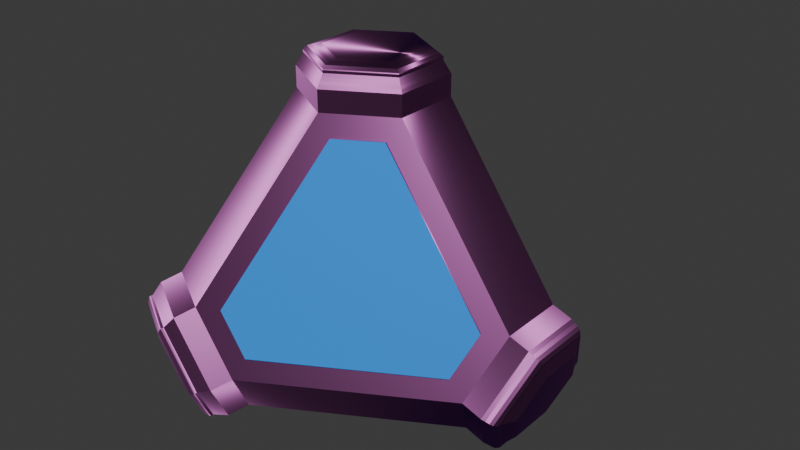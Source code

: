 # Source: Trungle.blend  (saved by Blender 4.5.88; exported with 4.5.12 LTS)
import bpy
from mathutils import Matrix  # noqa: F401  (used for matrix-valued properties, if any)

bpy.ops.wm.read_factory_settings(use_empty=True)
scene = bpy.context.scene
scene.name = 'Scene'

# ---- materials (node trees are filled in below, after node groups)
mat_material_002 = bpy.data.materials.new('Material.002')
mat_material_001 = bpy.data.materials.new('Material.001')

# ---- material node trees
mat_material_002.use_nodes = True; mat_material_002.node_tree.nodes.clear()
_N = mat_material_002.node_tree.nodes; _L = mat_material_002.node_tree.links
n0 = _N.new('ShaderNodeOutputMaterial'); n0.name = 'Material Output'; n0.location = (200, 100)
n1 = _N.new('ShaderNodeBsdfMetallic'); n1.name = 'Metallic BSDF'; n1.location = (-200, 100)
n1.inputs[0].default_value = (0.5878, 0.1965, 0.5306, 1.0)
n1.inputs[1].default_value = (0.00586, 0.136, 0.7231, 1.0)
n1.inputs[4].default_value = 0.7346
n1.inputs[5].default_value = 1.0
n1.inputs[6].default_value = 0.06173
_L.new(n1.outputs[0], n0.inputs[0])
n0.is_active_output = True
mat_material_001.use_nodes = True; mat_material_001.node_tree.nodes.clear()
_N = mat_material_001.node_tree.nodes; _L = mat_material_001.node_tree.links
n0 = _N.new('ShaderNodeBsdfPrincipled'); n0.name = 'Principled BSDF'; n0.location = (-206, 123)
n0.inputs[0].default_value = (0.01, 0.1245, 0.3811, 1.0)
n0.inputs[1].default_value = 0.6543
n0.inputs[2].default_value = 0.2654
n0.inputs[3].default_value = 1.0
n0.inputs[27].default_value = (0.0246, 0.2415, 0.7355, 1.0)
n0.inputs[28].default_value = 0.8
n1 = _N.new('ShaderNodeOutputMaterial'); n1.name = 'Material Output'; n1.location = (194, 123)
_L.new(n0.outputs[0], n1.inputs[0])
n1.is_active_output = True

# ---- world
world_world = bpy.data.worlds.new('World'); scene.world = world_world
world_world.use_nodes = True; world_world.node_tree.nodes.clear()
_N = world_world.node_tree.nodes; _L = world_world.node_tree.links
n0 = _N.new('ShaderNodeOutputWorld'); n0.name = 'World Output'; n0.location = (200, 100)
n1 = _N.new('ShaderNodeBackground'); n1.name = 'Background'; n1.location = (-200, 100)
n1.inputs[0].default_value = (0.05088, 0.05088, 0.05088, 1.0)
_L.new(n1.outputs[0], n0.inputs[0])
n0.is_active_output = True
world_world.color = (0.05088, 0.05088, 0.05088)
world_world.sun_shadow_jitter_overblur = 0.0

# ---- meshes
me_solid = bpy.data.meshes.new('Solid')
me_solid.from_pydata([(0.3207, 0.2712, 0.8821), (0.07449, 0.4134, 0.8821), (-0.3952, 0.1422, 0.8821), (-0.3952, -0.1422, 0.8821), (0.07449, -0.4134, 0.8821), (0.3207, -0.2712, 0.8821), (0.8565, 0.4134, -0.2238), (0.9386, 0.2712, 0.008333), (0.9386, -0.2712, 0.008333), (0.8565, -0.4134, -0.2238), (0.7, -0.1422, -0.6667), (0.7, 0.1422, -0.6667), (-0.2344, 0.9485, 0.008333), (-0.07029, 0.9485, -0.2238), (-0.2269, 0.6773, -0.6667), (-0.4731, 0.5351, -0.6667), (-0.7862, 0.5351, -0.2238), (-0.7042, 0.6773, 0.008333), (-0.7042, -0.6773, 0.008333), (-0.7862, -0.5351, -0.2238), (-0.4731, -0.5351, -0.6667), (-0.2269, -0.6773, -0.6667), (-0.07029, -0.9485, -0.2238), (-0.2344, -0.9485, 0.008333), (-0.2286, 0.1422, 1.25), (-0.3536, 0.2143, 1.125), (-0.2532, 0.1564, 1.244), (-0.2761, 0.1696, 1.24), (-0.2968, 0.1816, 1.234), (-0.3145, 0.1918, 1.218), (-0.3168, 0.1931, 1.213), (-0.3169, 0.1932, 1.208), (-0.3161, 0.1927, 1.202), (-0.3158, 0.1925, 1.197), (-0.325, 0.1978, 1.179), (-0.3339, 0.203, 1.162), (-0.3432, 0.2084, 1.145), (-0.3536, -0.2143, 1.125), (-0.2286, -0.1422, 1.25), (-0.3432, -0.2084, 1.145), (-0.3339, -0.203, 1.162), (-0.325, -0.1978, 1.179), (-0.3158, -0.1925, 1.197), (-0.3161, -0.1927, 1.202), (-0.3169, -0.1932, 1.208), (-0.3168, -0.1931, 1.213), (-0.3145, -0.1918, 1.218), (-0.2968, -0.1816, 1.234), (-0.2761, -0.1696, 1.24), (-0.2532, -0.1564, 1.244), (-0.008839, -0.4134, 1.125), (-0.008839, -0.269, 1.25), (-0.008839, -0.4014, 1.145), (-0.008839, -0.3906, 1.162), (-0.008839, -0.3803, 1.179), (-0.008839, -0.3698, 1.197), (-0.008839, -0.3702, 1.202), (-0.008839, -0.371, 1.208), (-0.008839, -0.3709, 1.213), (-0.008839, -0.3683, 1.218), (-0.008839, -0.3479, 1.234), (-0.008839, -0.324, 1.24), (-0.008839, -0.2974, 1.244), (0.3624, -0.199, 1.125), (0.2374, -0.1269, 1.25), (0.3521, -0.1931, 1.145), (0.3427, -0.1877, 1.162), (0.3338, -0.1825, 1.179), (0.3247, -0.1772, 1.197), (0.325, -0.1774, 1.202), (0.3257, -0.1779, 1.208), (0.3256, -0.1778, 1.213), (0.3234, -0.1765, 1.218), (0.3057, -0.1663, 1.234), (0.285, -0.1543, 1.24), (0.262, -0.1411, 1.244), (0.3624, 0.199, 1.125), (0.2374, 0.1269, 1.25), (0.3521, 0.1931, 1.145), (0.3427, 0.1877, 1.162), (0.3338, 0.1825, 1.179), (0.3247, 0.1772, 1.197), (0.325, 0.1774, 1.202), (0.3257, 0.1779, 1.208), (0.3256, 0.1778, 1.213), (0.3234, 0.1765, 1.218), (0.3057, 0.1663, 1.234), (0.285, 0.1543, 1.24), (0.262, 0.1411, 1.244), (-0.008839, 0.4134, 1.125), (-0.008839, 0.269, 1.25), (-0.008839, 0.4014, 1.145), (-0.008839, 0.3906, 1.162), (-0.008839, 0.3803, 1.179), (-0.008839, 0.3698, 1.197), (-0.008839, 0.3702, 1.202), (-0.008839, 0.371, 1.208), (-0.008839, 0.3709, 1.213), (-0.008839, 0.3683, 1.218), (-0.008839, 0.3479, 1.234), (-0.008839, 0.324, 1.24), (-0.008839, 0.2974, 1.244), (1.258, -0.1269, -0.1929), (1.181, -0.199, -0.03333), (1.254, -0.1382, -0.1709), (1.252, -0.1484, -0.1511), (1.249, -0.1582, -0.1321), (1.246, -0.1682, -0.1128), (1.248, -0.1713, -0.1077), (1.251, -0.1745, -0.1028), (1.252, -0.1776, -0.09767), (1.252, -0.1806, -0.092), (1.24, -0.1895, -0.07162), (1.223, -0.1934, -0.05843), (1.203, -0.1955, -0.04735), (1.058, -0.4134, -0.3833), (1.176, -0.269, -0.425), (1.081, -0.4062, -0.3915), (1.103, -0.402, -0.3992), (1.122, -0.3943, -0.4061), (1.139, -0.3766, -0.412), (1.141, -0.3706, -0.4127), (1.141, -0.3643, -0.4128), (1.14, -0.358, -0.4125), (1.14, -0.3517, -0.4124), (1.149, -0.3317, -0.4155), (1.157, -0.3121, -0.4184), (1.166, -0.2917, -0.4216), (0.9428, -0.2143, -0.7083), (1.102, -0.1422, -0.6321), (0.9681, -0.2108, -0.7107), (0.9909, -0.2087, -0.715), (1.013, -0.2048, -0.7156), (1.034, -0.196, -0.707), (1.038, -0.1929, -0.7028), (1.04, -0.1898, -0.6978), (1.041, -0.1867, -0.6923), (1.043, -0.1835, -0.6871), (1.057, -0.1735, -0.6738), (1.071, -0.1637, -0.6608), (1.086, -0.1535, -0.6472), (0.9428, 0.2143, -0.7083), (1.102, 0.1422, -0.6321), (0.9681, 0.2108, -0.7107), (0.9909, 0.2087, -0.715), (1.013, 0.2048, -0.7156), (1.034, 0.196, -0.707), (1.038, 0.1929, -0.7028), (1.04, 0.1898, -0.6978), (1.041, 0.1867, -0.6923), (1.043, 0.1835, -0.6871), (1.057, 0.1735, -0.6738), (1.071, 0.1637, -0.6608), (1.086, 0.1535, -0.6472), (1.058, 0.4134, -0.3833), (1.176, 0.269, -0.425), (1.081, 0.4062, -0.3915), (1.103, 0.402, -0.3992), (1.122, 0.3943, -0.4061), (1.139, 0.3766, -0.412), (1.141, 0.3706, -0.4127), (1.141, 0.3643, -0.4128), (1.14, 0.358, -0.4125), (1.14, 0.3517, -0.4124), (1.149, 0.3317, -0.4155), (1.157, 0.3121, -0.4184), (1.166, 0.2917, -0.4216), (1.181, 0.199, -0.03333), (1.258, 0.1269, -0.1929), (1.203, 0.1955, -0.04735), (1.223, 0.1934, -0.05843), (1.24, 0.1895, -0.07162), (1.252, 0.1806, -0.092), (1.252, 0.1776, -0.09767), (1.251, 0.1745, -0.1028), (1.248, 0.1713, -0.1077), (1.246, 0.1682, -0.1128), (1.249, 0.1582, -0.1321), (1.252, 0.1484, -0.1511), (1.254, 0.1382, -0.1709), (-0.428, 1.026, -0.6321), (-0.2858, 0.9237, -0.7083), (-0.4087, 1.021, -0.6533), (-0.3917, 1.018, -0.6738), (-0.3748, 1.012, -0.691), (-0.3557, 0.9997, -0.7026), (-0.3518, 0.9955, -0.703), (-0.3491, 0.9911, -0.7013), (-0.3471, 0.9866, -0.6988), (-0.3447, 0.9821, -0.6966), (-0.3304, 0.968, -0.6995), (-0.3165, 0.9541, -0.7022), (-0.3019, 0.9397, -0.7051), (-0.657, 0.7093, -0.7083), (-0.6743, 0.8836, -0.6321), (-0.6628, 0.7313, -0.7051), (-0.6681, 0.7512, -0.7022), (-0.6731, 0.7702, -0.6995), (-0.6782, 0.7896, -0.6966), (-0.6809, 0.7938, -0.6988), (-0.6837, 0.7979, -0.7013), (-0.6862, 0.8024, -0.703), (-0.6879, 0.8079, -0.7026), (-0.6893, 0.8307, -0.691), (-0.6855, 0.8481, -0.6738), (-0.6796, 0.8643, -0.6533), (-0.8868, 0.7093, -0.3833), (-0.8208, 0.8836, -0.425), (-0.8857, 0.7313, -0.3899), (-0.8848, 0.7512, -0.3958), (-0.8838, 0.7702, -0.4014), (-0.8829, 0.7896, -0.4072), (-0.8858, 0.7938, -0.409), (-0.8891, 0.7979, -0.4108), (-0.8915, 0.8024, -0.4127), (-0.8917, 0.8079, -0.4144), (-0.8813, 0.8307, -0.4195), (-0.8637, 0.8481, -0.4217), (-0.8424, 0.8643, -0.4229), (-0.7631, 0.9237, -0.03333), (-0.7387, 1.026, -0.1929), (-0.7654, 0.9397, -0.04963), (-0.7676, 0.9541, -0.06433), (-0.7696, 0.968, -0.07839), (-0.7717, 0.9821, -0.09278), (-0.7745, 0.9866, -0.09429), (-0.7776, 0.9911, -0.0954), (-0.78, 0.9955, -0.09731), (-0.781, 0.9997, -0.1012), (-0.7764, 1.012, -0.123), (-0.7658, 1.018, -0.1447), (-0.7522, 1.021, -0.1676), (-0.4184, 1.123, -0.03333), (-0.519, 1.153, -0.1929), (-0.4311, 1.133, -0.04963), (-0.4425, 1.142, -0.06433), (-0.4535, 1.15, -0.07839), (-0.4647, 1.159, -0.09278), (-0.4672, 1.164, -0.09429), (-0.4695, 1.169, -0.0954), (-0.4721, 1.173, -0.09731), (-0.4753, 1.176, -0.1012), (-0.4884, 1.179, -0.123), (-0.4985, 1.172, -0.1447), (-0.5079, 1.162, -0.1676), (-0.1709, 1.123, -0.3833), (-0.3548, 1.153, -0.425), (-0.1905, 1.133, -0.3899), (-0.2082, 1.142, -0.3958), (-0.2251, 1.15, -0.4014), (-0.2424, 1.159, -0.4072), (-0.2446, 1.164, -0.409), (-0.2464, 1.169, -0.4108), (-0.2491, 1.173, -0.4127), (-0.2538, 1.176, -0.4144), (-0.2788, 1.179, -0.4195), (-0.3026, 1.172, -0.4217), (-0.3273, 1.162, -0.4229), (-0.6743, -0.8836, -0.6321), (-0.657, -0.7093, -0.7083), (-0.6796, -0.8643, -0.6533), (-0.6855, -0.8481, -0.6738), (-0.6893, -0.8307, -0.691), (-0.6879, -0.8079, -0.7026), (-0.6862, -0.8024, -0.703), (-0.6837, -0.7979, -0.7013), (-0.6809, -0.7938, -0.6988), (-0.6782, -0.7896, -0.6966), (-0.6731, -0.7702, -0.6995), (-0.6681, -0.7512, -0.7022), (-0.6628, -0.7313, -0.7051), (-0.2858, -0.9237, -0.7083), (-0.428, -1.026, -0.6321), (-0.3019, -0.9397, -0.7051), (-0.3165, -0.9541, -0.7022), (-0.3304, -0.968, -0.6995), (-0.3447, -0.9821, -0.6966), (-0.3471, -0.9866, -0.6988), (-0.3491, -0.9911, -0.7013), (-0.3518, -0.9955, -0.703), (-0.3557, -0.9997, -0.7026), (-0.3748, -1.012, -0.691), (-0.3917, -1.018, -0.6738), (-0.4087, -1.021, -0.6533), (-0.1709, -1.123, -0.3833), (-0.3548, -1.153, -0.425), (-0.1905, -1.133, -0.3899), (-0.2082, -1.142, -0.3958), (-0.2251, -1.15, -0.4014), (-0.2424, -1.159, -0.4072), (-0.2446, -1.164, -0.409), (-0.2464, -1.169, -0.4108), (-0.2491, -1.173, -0.4127), (-0.2538, -1.176, -0.4144), (-0.2788, -1.179, -0.4195), (-0.3026, -1.172, -0.4217), (-0.3273, -1.162, -0.4229), (-0.4184, -1.123, -0.03333), (-0.519, -1.153, -0.1929), (-0.4311, -1.133, -0.04963), (-0.4425, -1.142, -0.06433), (-0.4535, -1.15, -0.07839), (-0.4647, -1.159, -0.09278), (-0.4672, -1.164, -0.09429), (-0.4695, -1.169, -0.0954), (-0.4721, -1.173, -0.09731), (-0.4753, -1.176, -0.1012), (-0.4884, -1.179, -0.123), (-0.4985, -1.172, -0.1447), (-0.5079, -1.162, -0.1676), (-0.7631, -0.9237, -0.03333), (-0.7387, -1.026, -0.1929), (-0.7654, -0.9397, -0.04963), (-0.7676, -0.9541, -0.06433), (-0.7696, -0.968, -0.07839), (-0.7717, -0.9821, -0.09278), (-0.7745, -0.9866, -0.09429), (-0.7776, -0.9911, -0.0954), (-0.78, -0.9955, -0.09731), (-0.781, -0.9997, -0.1012), (-0.7764, -1.012, -0.123), (-0.7658, -1.018, -0.1447), (-0.7522, -1.021, -0.1676), (-0.8868, -0.7093, -0.3833), (-0.8208, -0.8836, -0.425), (-0.8857, -0.7313, -0.3899), (-0.8848, -0.7512, -0.3958), (-0.8838, -0.7702, -0.4014), (-0.8829, -0.7896, -0.4072), (-0.8858, -0.7938, -0.409), (-0.8891, -0.7979, -0.4108), (-0.8915, -0.8024, -0.4127), (-0.8917, -0.8079, -0.4144), (-0.8813, -0.8307, -0.4195), (-0.8637, -0.8481, -0.4217), (-0.8424, -0.8643, -0.4229), (-0.3536, 0.2143, 1.0), (-0.3536, -0.2143, 1.0), (-0.008839, -0.4134, 1.0), (0.3624, -0.199, 1.0), (0.3624, 0.199, 1.0), (-0.008839, 0.4134, 1.0), (1.064, -0.199, 0.008333), (0.9399, -0.4134, -0.3417), (0.825, -0.2143, -0.6667), (0.825, 0.2143, -0.6667), (0.9399, 0.4134, -0.3417), (1.064, 0.199, 0.008333), (-0.2269, 0.8216, -0.6667), (-0.5981, 0.6073, -0.6667), (-0.8279, 0.6073, -0.3417), (-0.7042, 0.8216, 0.008333), (-0.3594, 1.021, 0.008333), (-0.112, 1.021, -0.3417), (-0.5981, -0.6073, -0.6667), (-0.2269, -0.8216, -0.6667), (-0.112, -1.021, -0.3417), (-0.3594, -1.021, 0.008333), (-0.7042, -0.8216, 0.008333), (-0.8279, -0.6073, -0.3417), (0.08628, 0.4338, 0.8905), (0.3325, 0.2916, 0.8905), (0.9504, 0.2916, 0.01667), (0.8683, 0.4338, -0.2155), (-0.05851, 0.9689, -0.2155), (-0.2227, 0.9689, 0.01667), (-0.4188, -0.1422, 0.8905), (-0.4188, 0.1422, 0.8905), (-0.7277, 0.6773, 0.01667), (-0.8098, 0.5351, -0.2155), (-0.8098, -0.5351, -0.2155), (-0.7277, -0.6773, 0.01667), (0.3325, -0.2916, 0.8905), (0.08628, -0.4338, 0.8905), (-0.2227, -0.9689, 0.01667), (-0.05851, -0.9689, -0.2155), (0.8683, -0.4338, -0.2155), (0.9504, -0.2916, 0.01667), (0.7, 0.1422, -0.6917), (0.7, -0.1422, -0.6917), (-0.2269, -0.6773, -0.6917), (-0.4731, -0.5351, -0.6917), (-0.4731, 0.5351, -0.6917), (-0.2269, 0.6773, -0.6917)], [], [(342, 347, 340, 339), (348, 353, 346, 345), (352, 351, 336, 341), (354, 359, 350, 349), (356, 355, 344, 343), (358, 357, 338, 337), (38, 24, 26, 49), (49, 26, 27, 48), (48, 27, 28, 47), (47, 28, 29, 46), (46, 29, 30, 45), (45, 30, 31, 44), (44, 31, 32, 43), (43, 32, 33, 42), (42, 33, 34, 41), (41, 34, 35, 40), (40, 35, 36, 39), (39, 36, 25, 37), (51, 38, 49, 62), (62, 49, 48, 61), (61, 48, 47, 60), (60, 47, 46, 59), (59, 46, 45, 58), (58, 45, 44, 57), (57, 44, 43, 56), (56, 43, 42, 55), (55, 42, 41, 54), (54, 41, 40, 53), (53, 40, 39, 52), (52, 39, 37, 50), (64, 51, 62, 75), (75, 62, 61, 74), (74, 61, 60, 73), (73, 60, 59, 72), (72, 59, 58, 71), (71, 58, 57, 70), (70, 57, 56, 69), (69, 56, 55, 68), (68, 55, 54, 67), (67, 54, 53, 66), (66, 53, 52, 65), (65, 52, 50, 63), (77, 64, 75, 88), (88, 75, 74, 87), (87, 74, 73, 86), (86, 73, 72, 85), (85, 72, 71, 84), (84, 71, 70, 83), (83, 70, 69, 82), (82, 69, 68, 81), (81, 68, 67, 80), (80, 67, 66, 79), (79, 66, 65, 78), (78, 65, 63, 76), (90, 77, 88, 101), (101, 88, 87, 100), (100, 87, 86, 99), (99, 86, 85, 98), (98, 85, 84, 97), (97, 84, 83, 96), (96, 83, 82, 95), (95, 82, 81, 94), (94, 81, 80, 93), (93, 80, 79, 92), (92, 79, 78, 91), (91, 78, 76, 89), (24, 90, 101, 26), (26, 101, 100, 27), (27, 100, 99, 28), (28, 99, 98, 29), (29, 98, 97, 30), (30, 97, 96, 31), (31, 96, 95, 32), (32, 95, 94, 33), (33, 94, 93, 34), (34, 93, 92, 35), (35, 92, 91, 36), (36, 91, 89, 25), (116, 102, 104, 127), (127, 104, 105, 126), (126, 105, 106, 125), (125, 106, 107, 124), (124, 107, 108, 123), (123, 108, 109, 122), (122, 109, 110, 121), (121, 110, 111, 120), (120, 111, 112, 119), (119, 112, 113, 118), (118, 113, 114, 117), (117, 114, 103, 115), (129, 116, 127, 140), (140, 127, 126, 139), (139, 126, 125, 138), (138, 125, 124, 137), (137, 124, 123, 136), (136, 123, 122, 135), (135, 122, 121, 134), (134, 121, 120, 133), (133, 120, 119, 132), (132, 119, 118, 131), (131, 118, 117, 130), (130, 117, 115, 128), (142, 129, 140, 153), (153, 140, 139, 152), (152, 139, 138, 151), (151, 138, 137, 150), (150, 137, 136, 149), (149, 136, 135, 148), (148, 135, 134, 147), (147, 134, 133, 146), (146, 133, 132, 145), (145, 132, 131, 144), (144, 131, 130, 143), (143, 130, 128, 141), (155, 142, 153, 166), (166, 153, 152, 165), (165, 152, 151, 164), (164, 151, 150, 163), (163, 150, 149, 162), (162, 149, 148, 161), (161, 148, 147, 160), (160, 147, 146, 159), (159, 146, 145, 158), (158, 145, 144, 157), (157, 144, 143, 156), (156, 143, 141, 154), (168, 155, 166, 179), (179, 166, 165, 178), (178, 165, 164, 177), (177, 164, 163, 176), (176, 163, 162, 175), (175, 162, 161, 174), (174, 161, 160, 173), (173, 160, 159, 172), (172, 159, 158, 171), (171, 158, 157, 170), (170, 157, 156, 169), (169, 156, 154, 167), (102, 168, 179, 104), (104, 179, 178, 105), (105, 178, 177, 106), (106, 177, 176, 107), (107, 176, 175, 108), (108, 175, 174, 109), (109, 174, 173, 110), (110, 173, 172, 111), (111, 172, 171, 112), (112, 171, 170, 113), (113, 170, 169, 114), (114, 169, 167, 103), (194, 180, 182, 205), (205, 182, 183, 204), (204, 183, 184, 203), (203, 184, 185, 202), (202, 185, 186, 201), (201, 186, 187, 200), (200, 187, 188, 199), (199, 188, 189, 198), (198, 189, 190, 197), (197, 190, 191, 196), (196, 191, 192, 195), (195, 192, 181, 193), (207, 194, 205, 218), (218, 205, 204, 217), (217, 204, 203, 216), (216, 203, 202, 215), (215, 202, 201, 214), (214, 201, 200, 213), (213, 200, 199, 212), (212, 199, 198, 211), (211, 198, 197, 210), (210, 197, 196, 209), (209, 196, 195, 208), (208, 195, 193, 206), (220, 207, 218, 231), (231, 218, 217, 230), (230, 217, 216, 229), (229, 216, 215, 228), (228, 215, 214, 227), (227, 214, 213, 226), (226, 213, 212, 225), (225, 212, 211, 224), (224, 211, 210, 223), (223, 210, 209, 222), (222, 209, 208, 221), (221, 208, 206, 219), (233, 220, 231, 244), (244, 231, 230, 243), (243, 230, 229, 242), (242, 229, 228, 241), (241, 228, 227, 240), (240, 227, 226, 239), (239, 226, 225, 238), (238, 225, 224, 237), (237, 224, 223, 236), (236, 223, 222, 235), (235, 222, 221, 234), (234, 221, 219, 232), (246, 233, 244, 257), (257, 244, 243, 256), (256, 243, 242, 255), (255, 242, 241, 254), (254, 241, 240, 253), (253, 240, 239, 252), (252, 239, 238, 251), (251, 238, 237, 250), (250, 237, 236, 249), (249, 236, 235, 248), (248, 235, 234, 247), (247, 234, 232, 245), (180, 246, 257, 182), (182, 257, 256, 183), (183, 256, 255, 184), (184, 255, 254, 185), (185, 254, 253, 186), (186, 253, 252, 187), (187, 252, 251, 188), (188, 251, 250, 189), (189, 250, 249, 190), (190, 249, 248, 191), (191, 248, 247, 192), (192, 247, 245, 181), (272, 258, 260, 283), (283, 260, 261, 282), (282, 261, 262, 281), (281, 262, 263, 280), (280, 263, 264, 279), (279, 264, 265, 278), (278, 265, 266, 277), (277, 266, 267, 276), (276, 267, 268, 275), (275, 268, 269, 274), (274, 269, 270, 273), (273, 270, 259, 271), (285, 272, 283, 296), (296, 283, 282, 295), (295, 282, 281, 294), (294, 281, 280, 293), (293, 280, 279, 292), (292, 279, 278, 291), (291, 278, 277, 290), (290, 277, 276, 289), (289, 276, 275, 288), (288, 275, 274, 287), (287, 274, 273, 286), (286, 273, 271, 284), (298, 285, 296, 309), (309, 296, 295, 308), (308, 295, 294, 307), (307, 294, 293, 306), (306, 293, 292, 305), (305, 292, 291, 304), (304, 291, 290, 303), (303, 290, 289, 302), (302, 289, 288, 301), (301, 288, 287, 300), (300, 287, 286, 299), (299, 286, 284, 297), (311, 298, 309, 322), (322, 309, 308, 321), (321, 308, 307, 320), (320, 307, 306, 319), (319, 306, 305, 318), (318, 305, 304, 317), (317, 304, 303, 316), (316, 303, 302, 315), (315, 302, 301, 314), (314, 301, 300, 313), (313, 300, 299, 312), (312, 299, 297, 310), (324, 311, 322, 335), (335, 322, 321, 334), (334, 321, 320, 333), (333, 320, 319, 332), (332, 319, 318, 331), (331, 318, 317, 330), (330, 317, 316, 329), (329, 316, 315, 328), (328, 315, 314, 327), (327, 314, 313, 326), (326, 313, 312, 325), (325, 312, 310, 323), (258, 324, 335, 260), (260, 335, 334, 261), (261, 334, 333, 262), (262, 333, 332, 263), (263, 332, 331, 264), (264, 331, 330, 265), (265, 330, 329, 266), (266, 329, 328, 267), (267, 328, 327, 268), (268, 327, 326, 269), (269, 326, 325, 270), (270, 325, 323, 259), (337, 37, 25, 336), (24, 38, 51, 64, 77, 90), (336, 25, 89, 341), (338, 50, 37, 337), (339, 63, 50, 338), (340, 76, 63, 339), (341, 89, 76, 340), (343, 115, 103, 342), (102, 116, 129, 142, 155, 168), (342, 103, 167, 347), (344, 128, 115, 343), (345, 141, 128, 344), (346, 154, 141, 345), (347, 167, 154, 346), (349, 193, 181, 348), (180, 194, 207, 220, 233, 246), (348, 181, 245, 353), (350, 206, 193, 349), (351, 219, 206, 350), (352, 232, 219, 351), (353, 245, 232, 352), (355, 271, 259, 354), (258, 272, 285, 298, 311, 324), (354, 259, 323, 359), (356, 284, 271, 355), (357, 297, 284, 356), (358, 310, 297, 357), (359, 323, 310, 358), (2, 3, 337, 336), (4, 5, 339, 338), (0, 1, 341, 340), (8, 9, 343, 342), (10, 11, 345, 344), (6, 7, 347, 346), (14, 15, 349, 348), (16, 17, 351, 350), (12, 13, 353, 352), (20, 21, 355, 354), (22, 23, 357, 356), (18, 19, 359, 358), (5, 8, 342, 339), (7, 0, 340, 347), (11, 14, 348, 345), (13, 6, 346, 353), (1, 12, 352, 341), (17, 2, 336, 351), (15, 20, 354, 349), (19, 16, 350, 359), (9, 22, 356, 343), (21, 10, 344, 355), (3, 18, 358, 337), (23, 4, 338, 357), (0, 361, 360, 1), (7, 362, 361, 0), (6, 363, 362, 7), (13, 364, 363, 6), (12, 365, 364, 13), (1, 360, 365, 12), (2, 367, 366, 3), (17, 368, 367, 2), (16, 369, 368, 17), (19, 370, 369, 16), (18, 371, 370, 19), (3, 366, 371, 18), (4, 373, 372, 5), (23, 374, 373, 4), (22, 375, 374, 23), (9, 376, 375, 22), (8, 377, 376, 9), (5, 372, 377, 8), (10, 379, 378, 11), (21, 380, 379, 10), (20, 381, 380, 21), (15, 382, 381, 20), (14, 383, 382, 15), (11, 378, 383, 14)])
me_solid.materials.append(mat_material_002)
me_solid.update()
me_solid_001 = bpy.data.meshes.new('Solid.001')
me_solid_001.from_pydata([(0.08628, 0.4338, 0.8905), (0.3325, 0.2916, 0.8905), (0.9504, 0.2916, 0.01667), (0.8683, 0.4338, -0.2155), (-0.05851, 0.9689, -0.2155), (-0.2227, 0.9689, 0.01667), (-0.4188, -0.1422, 0.8905), (-0.4188, 0.1422, 0.8905), (-0.7277, 0.6773, 0.01667), (-0.8098, 0.5351, -0.2155), (-0.8098, -0.5351, -0.2155), (-0.7277, -0.6773, 0.01667), (0.3325, -0.2916, 0.8905), (0.08628, -0.4338, 0.8905), (-0.2227, -0.9689, 0.01667), (-0.05851, -0.9689, -0.2155), (0.8683, -0.4338, -0.2155), (0.9504, -0.2916, 0.01667), (0.7, 0.1422, -0.6917), (0.7, -0.1422, -0.6917), (-0.2269, -0.6773, -0.6917), (-0.4731, -0.5351, -0.6917), (-0.4731, 0.5351, -0.6917), (-0.2269, 0.6773, -0.6917)], [], [(18, 19, 20, 21, 22, 23), (12, 13, 14, 15, 16, 17), (6, 7, 8, 9, 10, 11), (0, 1, 2, 3, 4, 5)])
me_solid_001.materials.append(mat_material_001)
me_solid_001.update()

# ---- objects
ob_body = bpy.data.objects.new('BODY', me_solid)
ob_faces = bpy.data.objects.new('FACES', me_solid_001)

# ---- transforms, parenting, visibility, modifiers, constraints
ob_body.location = (0.0, 0.0, 0.0)
ob_faces.location = (0.0, 0.0, 0.0)

# ---- collection membership
scene.collection.objects.link(ob_body)
scene.collection.objects.link(ob_faces)

# ---- scene / render settings (as saved in the file)
scene.frame_start = 1; scene.frame_end = 250; scene.frame_set(1)
scene.render.engine = 'BLENDER_EEVEE_NEXT'
scene.eevee.taa_samples = 108
scene.eevee.taa_render_samples = 94
scene.eevee.shadow_ray_count = 3
bpy.context.view_layer.update()

# ---- added for rendering (the .blend has no active camera and no usable light): camera, sun
cam_auto = bpy.data.cameras.new('AutoCamera')
cam_auto.lens = 50.0
cam_auto.sensor_width = 36.0
cam_auto.clip_end = 1000.0
ob_auto_camera = bpy.data.objects.new('AutoCamera', cam_auto)
scene.collection.objects.link(ob_auto_camera)
ob_auto_camera.location = (3.64967, -4.16006, 3.04059)
ob_auto_camera.rotation_euler = (1.09748, -7.21219e-08, 0.694738)
scene.camera = ob_auto_camera
light_auto_sun = bpy.data.lights.new('AutoSun', 'SUN')
light_auto_sun.energy = 3.0
light_auto_sun.angle = 0.0523599
ob_auto_sun = bpy.data.objects.new('AutoSun', light_auto_sun)
scene.collection.objects.link(ob_auto_sun)
ob_auto_sun.rotation_euler = (0.872665, 0.174533, 0.523599)
bpy.context.view_layer.update()
